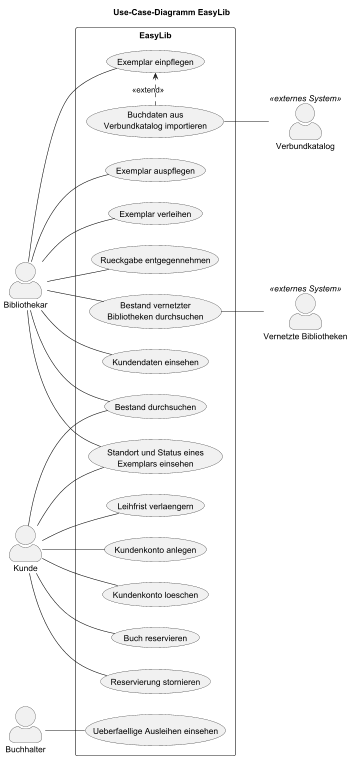

The diagram above was rendered by PlantUML. Its source (embedded in the PNG):
@startuml EasyLib-Use-Case-Diagramm
' EasyLib - Use-Case-Diagramm (KI: Claude, Prompt v1)
left to right direction
skinparam shadowing false
skinparam actorStyle awesome
title Use-Case-Diagramm EasyLib

actor "Bibliothekar" as bibliothekar
actor "Kunde" as kunde
actor "Buchhalter" as buchhalter
actor "Verbundkatalog" as verbundkatalog <<externes System>>
actor "Vernetzte Bibliotheken" as vernetzt <<externes System>>

rectangle "EasyLib" {
  usecase "Exemplar einpflegen" as UC1
  usecase "Buchdaten aus\nVerbundkatalog importieren" as UC2
  usecase "Exemplar auspflegen" as UC3
  usecase "Exemplar verleihen" as UC4
  usecase "Rueckgabe entgegennehmen" as UC5
  usecase "Bestand durchsuchen" as UC6
  usecase "Bestand vernetzter\nBibliotheken durchsuchen" as UC7
  usecase "Standort und Status eines\nExemplars einsehen" as UC8
  usecase "Kundendaten einsehen" as UC9
  usecase "Kundenkonto anlegen" as UC10
  usecase "Kundenkonto loeschen" as UC11
  usecase "Buch reservieren" as UC12
  usecase "Reservierung stornieren" as UC13
  usecase "Leihfrist verlaengern" as UC14
  usecase "Ueberfaellige Ausleihen einsehen" as UC15
}

bibliothekar -- UC1
bibliothekar -- UC3
bibliothekar -- UC4
bibliothekar -- UC5
bibliothekar -- UC6
bibliothekar -- UC7
bibliothekar -- UC8
bibliothekar -- UC9

kunde -- UC6
kunde -- UC8
kunde -- UC10
kunde -- UC11
kunde -- UC12
kunde -- UC13
kunde -- UC14

buchhalter -- UC15

UC2 .> UC1 : <<extend>>
UC2 -- verbundkatalog
UC7 -- vernetzt
@enduml